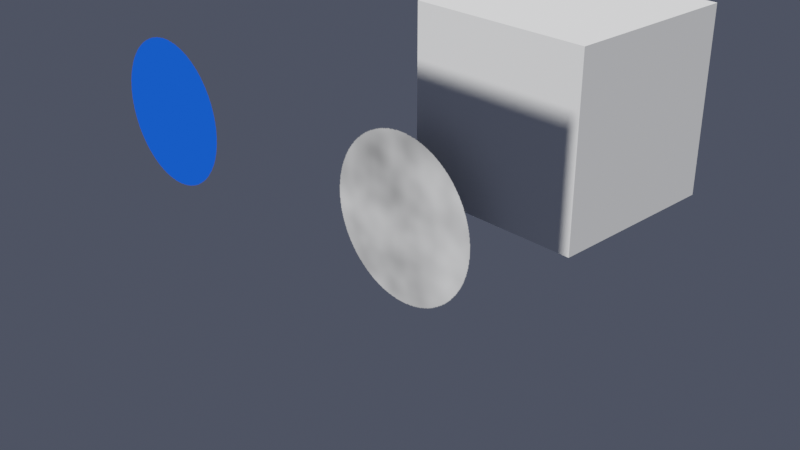 # Source: Alpha_Clip_Example_1_1_.blend  (saved by Blender 4.3.34; exported with 4.5.12 LTS)
import bpy
from mathutils import Matrix  # noqa: F401  (used for matrix-valued properties, if any)

bpy.ops.wm.read_factory_settings(use_empty=True)
scene = bpy.context.scene
scene.name = 'Scene'

# ---- collections
col_objects = bpy.data.collections.new('Objects'); scene.collection.children.link(col_objects)
col_camera_and_lights = bpy.data.collections.new('Camera and Lights'); scene.collection.children.link(col_camera_and_lights)

# ---- images (referenced by path relative to the original .blend; pixels are not part of the script)
import os
ASSET_DIR = os.environ.get("B2B_ASSET_DIR", "")  # directory of the original .blend (textures are referenced by path, not embedded)
HERE = os.path.dirname(os.path.abspath(__file__))  # packed textures are extracted next to this script under _unpacked/

def load_image(name, relpath, width, height, colorspace="sRGB"):
    """Load a texture the original file referenced (path relative to the .blend, or extracted next to this script)."""
    p = next((c for c in (os.path.join(HERE, relpath), os.path.join(ASSET_DIR, relpath)) if relpath and os.path.exists(c)), "")
    if p:
        img = bpy.data.images.load(p, check_existing=True)
        img.name = name
    else:  # same state as the original file: an image datablock whose file is absent (Cycles renders it pink)
        img = bpy.data.images.new(name, width, height)
        img.source = "FILE"
        img.filepath = "//" + (relpath or name)
    img.colorspace_settings.name = colorspace
    return img
img_mask_png = load_image('Mask.png', '_unpacked/Mask.71242338.png', 512, 512, 'Non-Color')

# ---- materials (node trees are filled in below, after node groups)
mat_alpha_and_texture = bpy.data.materials.new('Alpha and texture')
mat_alpha_and_texture.alpha_threshold = 0.0
mat_alpha_and_texture.use_transparent_shadow = False
mat_alpha = bpy.data.materials.new('Alpha')

# ---- material node trees
mat_alpha_and_texture.use_nodes = True; mat_alpha_and_texture.node_tree.nodes.clear()
_N = mat_alpha_and_texture.node_tree.nodes; _L = mat_alpha_and_texture.node_tree.links
n0 = _N.new('ShaderNodeOutputMaterial'); n0.name = 'Material Output'; n0.location = (300, 300)
n1 = _N.new('ShaderNodeBsdfPrincipled'); n1.name = 'Principled BSDF'; n1.location = (10, 300)
n1.distribution = 'GGX'
n1.subsurface_method = 'RANDOM_WALK_SKIN'
n1.inputs[2].default_value = 0.0
n1.inputs[3].default_value = 1.45
n1.inputs[11].default_value = 1.01
n1.inputs[13].default_value = 0.0
n1.inputs[20].default_value = 0.0
n1.inputs[27].default_value = (0.0, 0.0, 0.0, 1.0)
n1.inputs[28].default_value = 1.0
n2 = _N.new('ShaderNodeTexImage'); n2.name = 'Image Texture'; n2.location = (-335, 190)
n2.image = img_mask_png
n3 = _N.new('ShaderNodeTexNoise'); n3.name = 'Noise Texture'; n3.location = (-333, 499)
n3.width = 240
_L.new(n1.outputs[0], n0.inputs[0])
_L.new(n2.outputs[0], n1.inputs[4])
_L.new(n3.outputs[0], n1.inputs[0])
n0.is_active_output = True
mat_alpha.use_nodes = True; mat_alpha.node_tree.nodes.clear()
_N = mat_alpha.node_tree.nodes; _L = mat_alpha.node_tree.links
n0 = _N.new('ShaderNodeOutputMaterial'); n0.name = 'Material Output'; n0.location = (656, 402)
n1 = _N.new('ShaderNodeBsdfPrincipled'); n1.name = 'Principled BSDF'; n1.location = (366, 402)
n1.distribution = 'GGX'
n1.subsurface_method = 'RANDOM_WALK_SKIN'
n1.inputs[0].default_value = (0.009006, 0.09059, 0.8, 1.0)
n1.inputs[2].default_value = 0.0
n1.inputs[3].default_value = 1.45
n1.inputs[11].default_value = 1.01
n1.inputs[13].default_value = 0.0
n1.inputs[20].default_value = 0.0
n1.inputs[27].default_value = (0.0, 0.0, 0.0, 1.0)
n1.inputs[28].default_value = 1.0
n2 = _N.new('ShaderNodeTexImage'); n2.name = 'Image Texture'; n2.location = (21, 292)
n2.image = img_mask_png
_L.new(n1.outputs[0], n0.inputs[0])
_L.new(n2.outputs[0], n1.inputs[4])
n0.is_active_output = True

# ---- world
world_world = bpy.data.worlds.new('World'); scene.world = world_world
world_world.use_nodes = True; world_world.node_tree.nodes.clear()
_N = world_world.node_tree.nodes; _L = world_world.node_tree.links
n0 = _N.new('ShaderNodeOutputWorld'); n0.name = 'World Output'; n0.location = (300, 300)
n1 = _N.new('ShaderNodeBackground'); n1.name = 'Background'; n1.location = (10, 300)
n1.inputs[0].default_value = (0.6234, 0.7079, 1.0, 1.0)
n1.inputs[1].default_value = 0.1
_L.new(n1.outputs[0], n0.inputs[0])
n0.is_active_output = True
world_world.color = (0.05088, 0.05088, 0.05088)
world_world.use_sun_shadow = False
world_world.sun_shadow_jitter_overblur = 0.0

# ---- cameras
cam_camera = bpy.data.cameras.new('Camera')
cam_camera.clip_end = 100.0
cam_camera.ortho_scale = 7.314

# ---- lights
light_light = bpy.data.lights.new('Light', 'SUN')
light_light.transmission_factor = 0.0
light_light.angle = 0.1993
light_light.energy = 5.0
light_light.shadow_soft_size = 0.1
light_light.shadow_cascade_max_distance = 1000.0

# ---- meshes
me_plane = bpy.data.meshes.new('Plane')
me_plane.from_pydata([(-2.0, -2.0, 0.0), (2.0, -2.0, 0.0), (-2.0, 2.0, 0.0), (2.0, 2.0, 0.0)], [], [(0, 1, 3, 2)])
_uv = me_plane.uv_layers.new(name='UVMap')
_uv.uv.foreach_set('vector', [0.0, 0.0, 1.0, 0.0, 1.0, 1.0, 0.0, 1.0])
me_plane.materials.append(mat_alpha_and_texture)
me_plane.update()
me_cube_001 = bpy.data.meshes.new('Cube.001')
me_cube_001.from_pydata([(-1.0, -1.0, -1.0), (-1.0, -1.0, 1.0), (-1.0, 1.0, -1.0), (-1.0, 1.0, 1.0), (1.0, -1.0, -1.0), (1.0, -1.0, 1.0), (1.0, 1.0, -1.0), (1.0, 1.0, 1.0)], [], [(0, 1, 3, 2), (2, 3, 7, 6), (6, 7, 5, 4), (4, 5, 1, 0), (2, 6, 4, 0), (7, 3, 1, 5)])
_uv = me_cube_001.uv_layers.new(name='UVMap')
_uv.uv.foreach_set('vector', [0.375, 0.0, 0.625, 0.0, 0.625, 0.25, 0.375, 0.25, 0.375, 0.25, 0.625, 0.25, 0.625, 0.5, 0.375, 0.5, 0.375, 0.5, 0.625, 0.5, 0.625, 0.75, 0.375, 0.75, 0.375, 0.75, 0.625, 0.75, 0.625, 1.0, 0.375, 1.0, 0.125, 0.5, 0.375, 0.5, 0.375, 0.75, 0.125, 0.75, 0.625, 0.5, 0.875, 0.5, 0.875, 0.75, 0.625, 0.75])
me_cube_001.update()
me_plane_001 = bpy.data.meshes.new('Plane.001')
me_plane_001.from_pydata([(-2.0, -2.0, 0.0), (2.0, -2.0, 0.0), (-2.0, 2.0, 0.0), (2.0, 2.0, 0.0)], [], [(0, 1, 3, 2)])
_uv = me_plane_001.uv_layers.new(name='UVMap')
_uv.uv.foreach_set('vector', [0.0, 0.0, 1.0, 0.0, 1.0, 1.0, 0.0, 1.0])
me_plane_001.materials.append(mat_alpha)
me_plane_001.update()

# ---- objects
ob_plane = bpy.data.objects.new('Plane', me_plane)
ob_cube = bpy.data.objects.new('Cube', me_cube_001)
ob_plane_001 = bpy.data.objects.new('Plane.001', me_plane_001)
ob_camera = bpy.data.objects.new('Camera', cam_camera)
ob_light = bpy.data.objects.new('Light', light_light)

# ---- transforms, parenting, visibility, modifiers, constraints
ob_plane.location = (0.0, 0.0, 0.0)
ob_plane.rotation_euler = (1.571, -0.0, 0.0)
ob_cube.location = (0.8936, 1.346, 1.161)
ob_plane_001.location = (-4.189, 0.0, 0.0)
ob_plane_001.rotation_euler = (1.571, -0.0, 0.0)
ob_camera.location = (7.359, -6.926, 4.958)
ob_camera.rotation_euler = (1.109, 0.0, 0.8149)
ob_camera.lock_rotations_4d = False
ob_camera.empty_display_type = 'ARROWS'
ob_camera.color = (0.0, 0.0, 0.0, 0.0)
ob_camera.display_type = 'WIRE'
ob_camera.lineart.crease_threshold = 0.0
ob_light.location = (4.076, 1.005, 5.904)
ob_light.rotation_euler = (0.6503, 0.05522, 0.378)
ob_light.lock_rotations_4d = False
ob_light.empty_display_type = 'ARROWS'
ob_light.color = (0.0, 0.0, 0.0, 0.0)
ob_light.lineart.crease_threshold = 0.0

# ---- collection membership
scene.collection.objects.link(ob_plane)
scene.collection.objects.link(ob_cube)
scene.collection.objects.link(ob_plane_001)
col_camera_and_lights.objects.link(ob_camera)
col_camera_and_lights.objects.link(ob_light)

# ---- scene / render settings (as saved in the file)
scene.camera = ob_camera
scene.frame_start = 1; scene.frame_end = 250; scene.frame_set(0)
scene.render.engine = 'BLENDER_EEVEE_NEXT'
scene.cycles.sampling_pattern = 'TABULATED_SOBOL'
scene.view_settings.view_transform = 'Filmic'
bpy.context.view_layer.update()
